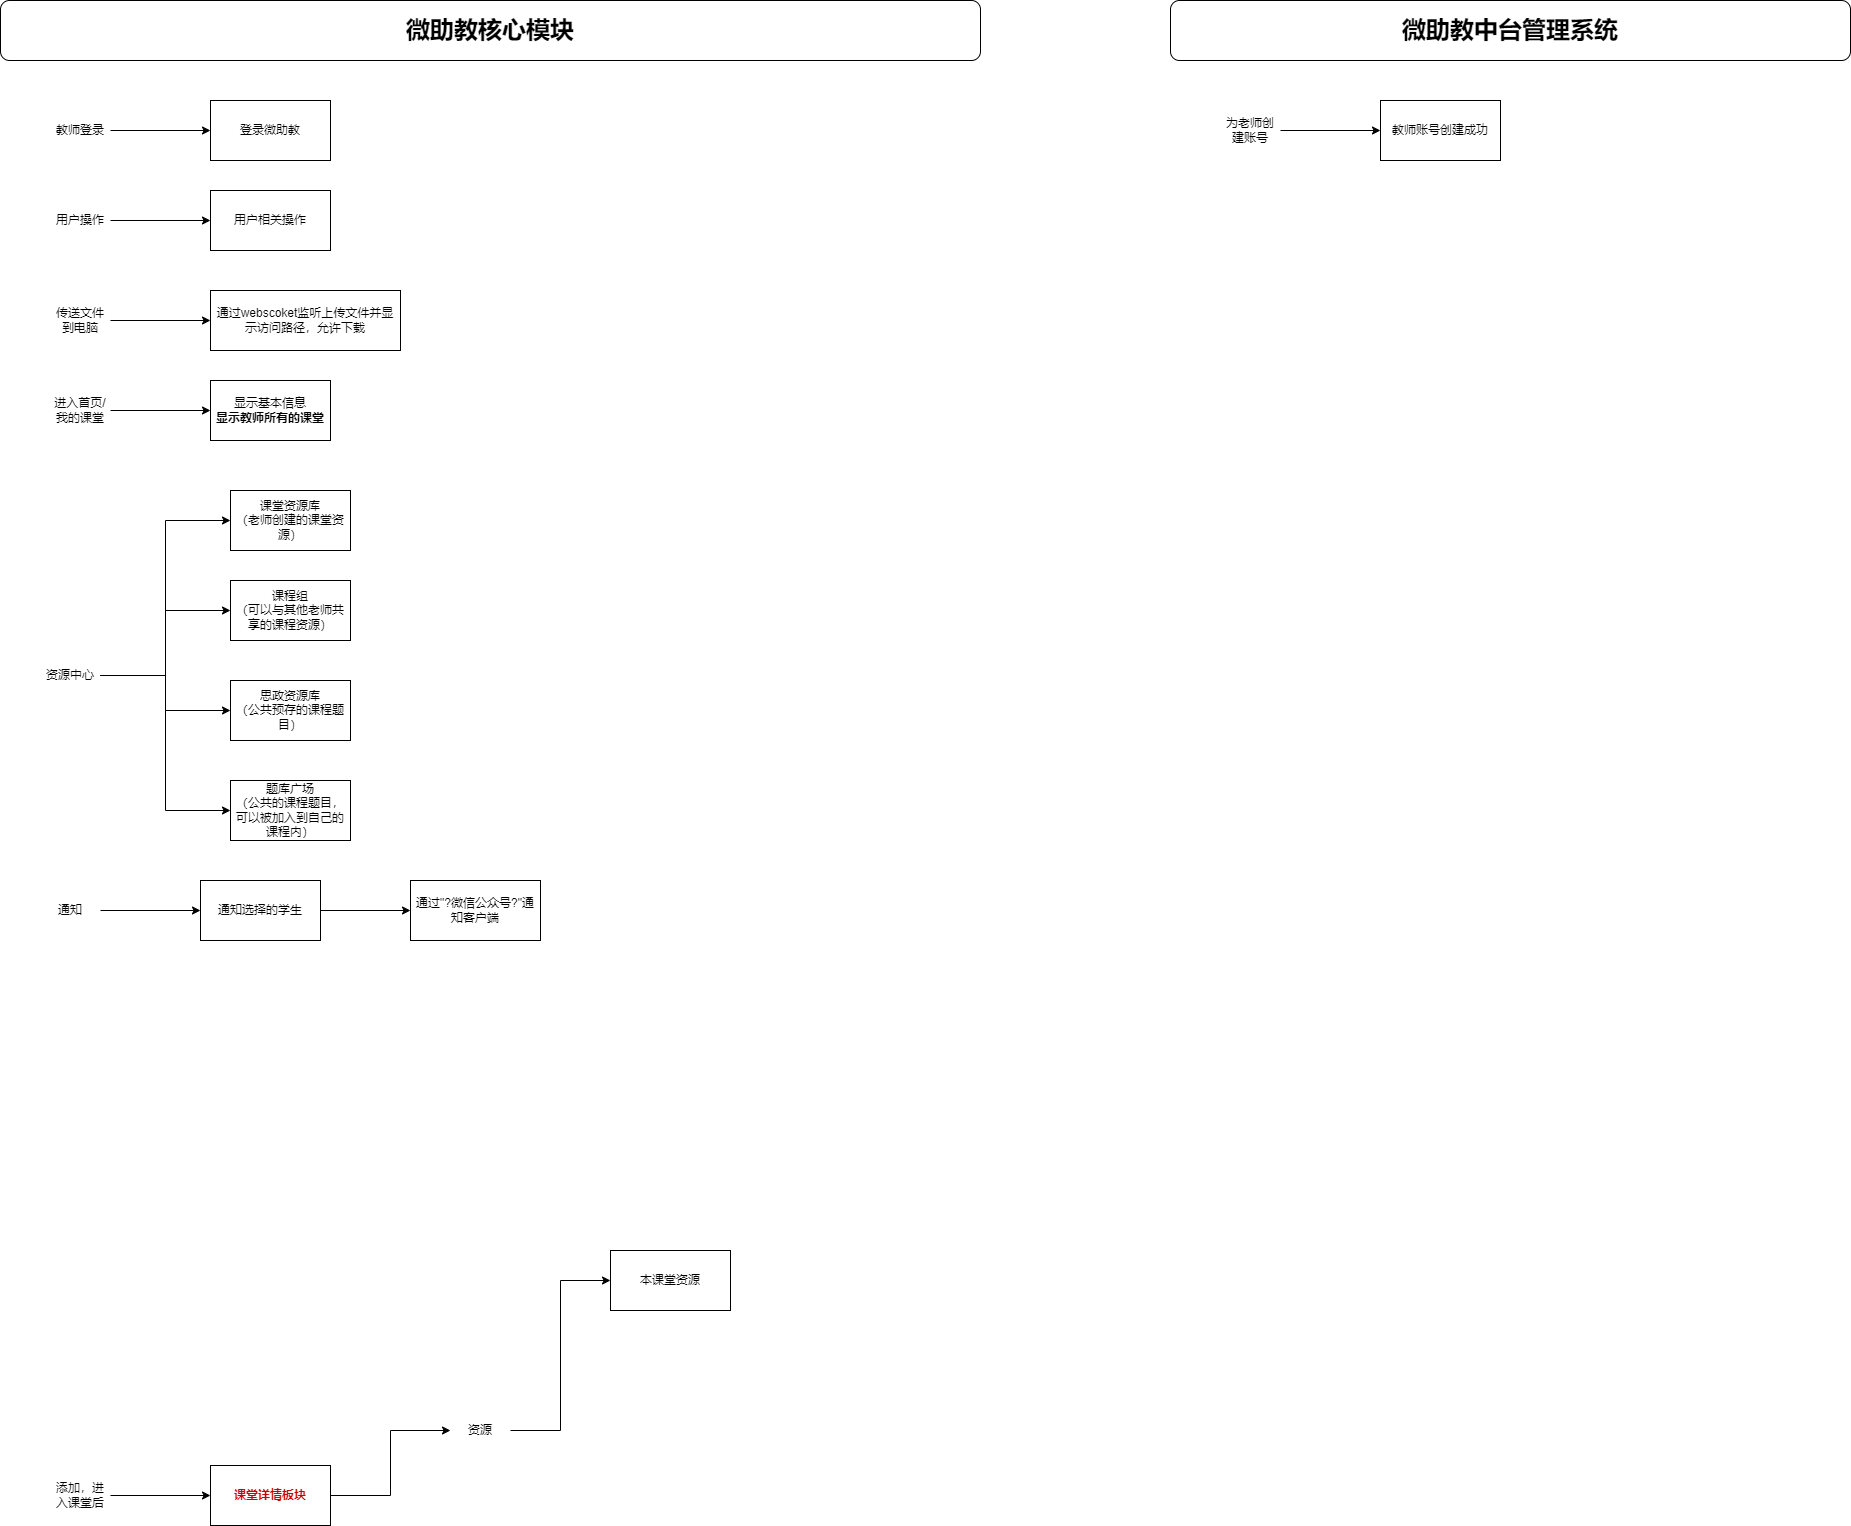

The diagram above was exported from draw.io. Its source (the exported page's mxGraphModel, read from the mxfile embedded in the PNG):
<mxGraphModel dx="1302" dy="842" grid="1" gridSize="10" guides="1" tooltips="1" connect="1" arrows="1" fold="1" page="1" pageScale="1" pageWidth="827" pageHeight="1169" math="0" shadow="0">
  <root>
    <mxCell id="0" />
    <mxCell id="1" parent="0" />
    <mxCell id="3AMMGLfXnZCcbY21QmOF-1" value="&lt;b&gt;&lt;font style=&quot;font-size: 24px;&quot;&gt;微助教核心模块&lt;/font&gt;&lt;/b&gt;" style="rounded=1;whiteSpace=wrap;html=1;" parent="1" vertex="1">
      <mxGeometry x="40" y="160" width="980" height="60" as="geometry" />
    </mxCell>
    <mxCell id="3AMMGLfXnZCcbY21QmOF-2" value="登录微助教" style="rounded=0;whiteSpace=wrap;html=1;" parent="1" vertex="1">
      <mxGeometry x="250" y="260" width="120" height="60" as="geometry" />
    </mxCell>
    <mxCell id="3AMMGLfXnZCcbY21QmOF-4" style="edgeStyle=orthogonalEdgeStyle;rounded=0;orthogonalLoop=1;jettySize=auto;html=1;exitX=1;exitY=0.5;exitDx=0;exitDy=0;entryX=0;entryY=0.5;entryDx=0;entryDy=0;" parent="1" source="3AMMGLfXnZCcbY21QmOF-3" target="3AMMGLfXnZCcbY21QmOF-2" edge="1">
      <mxGeometry relative="1" as="geometry" />
    </mxCell>
    <mxCell id="3AMMGLfXnZCcbY21QmOF-3" value="教师登录" style="text;html=1;align=center;verticalAlign=middle;whiteSpace=wrap;rounded=0;" parent="1" vertex="1">
      <mxGeometry x="90" y="275" width="60" height="30" as="geometry" />
    </mxCell>
    <mxCell id="3AMMGLfXnZCcbY21QmOF-5" value="显示基本信息&lt;br&gt;&lt;b&gt;显示教师所有的课堂&lt;/b&gt;" style="rounded=0;whiteSpace=wrap;html=1;" parent="1" vertex="1">
      <mxGeometry x="250" y="540" width="120" height="60" as="geometry" />
    </mxCell>
    <mxCell id="3AMMGLfXnZCcbY21QmOF-6" style="edgeStyle=orthogonalEdgeStyle;rounded=0;orthogonalLoop=1;jettySize=auto;html=1;exitX=1;exitY=0.5;exitDx=0;exitDy=0;entryX=0;entryY=0.5;entryDx=0;entryDy=0;" parent="1" source="3AMMGLfXnZCcbY21QmOF-7" target="3AMMGLfXnZCcbY21QmOF-5" edge="1">
      <mxGeometry relative="1" as="geometry" />
    </mxCell>
    <mxCell id="3AMMGLfXnZCcbY21QmOF-7" value="进入首页/我的课堂" style="text;html=1;align=center;verticalAlign=middle;whiteSpace=wrap;rounded=0;" parent="1" vertex="1">
      <mxGeometry x="90" y="555" width="60" height="30" as="geometry" />
    </mxCell>
    <mxCell id="3AMMGLfXnZCcbY21QmOF-8" value="&lt;b&gt;&lt;font style=&quot;font-size: 24px;&quot;&gt;微助教中台管理系统&lt;/font&gt;&lt;/b&gt;" style="rounded=1;whiteSpace=wrap;html=1;" parent="1" vertex="1">
      <mxGeometry x="1210" y="160" width="680" height="60" as="geometry" />
    </mxCell>
    <mxCell id="3AMMGLfXnZCcbY21QmOF-9" value="教师账号创建成功" style="rounded=0;whiteSpace=wrap;html=1;" parent="1" vertex="1">
      <mxGeometry x="1420" y="260" width="120" height="60" as="geometry" />
    </mxCell>
    <mxCell id="3AMMGLfXnZCcbY21QmOF-10" style="edgeStyle=orthogonalEdgeStyle;rounded=0;orthogonalLoop=1;jettySize=auto;html=1;exitX=1;exitY=0.5;exitDx=0;exitDy=0;entryX=0;entryY=0.5;entryDx=0;entryDy=0;" parent="1" source="3AMMGLfXnZCcbY21QmOF-11" target="3AMMGLfXnZCcbY21QmOF-9" edge="1">
      <mxGeometry relative="1" as="geometry" />
    </mxCell>
    <mxCell id="3AMMGLfXnZCcbY21QmOF-11" value="为老师创建账号" style="text;html=1;align=center;verticalAlign=middle;whiteSpace=wrap;rounded=0;" parent="1" vertex="1">
      <mxGeometry x="1260" y="275" width="60" height="30" as="geometry" />
    </mxCell>
    <mxCell id="3AMMGLfXnZCcbY21QmOF-17" style="edgeStyle=orthogonalEdgeStyle;rounded=0;orthogonalLoop=1;jettySize=auto;html=1;exitX=1;exitY=0.5;exitDx=0;exitDy=0;" parent="1" source="3AMMGLfXnZCcbY21QmOF-15" target="3AMMGLfXnZCcbY21QmOF-16" edge="1">
      <mxGeometry relative="1" as="geometry" />
    </mxCell>
    <mxCell id="3AMMGLfXnZCcbY21QmOF-15" value="添加，进入课堂后" style="text;html=1;align=center;verticalAlign=middle;whiteSpace=wrap;rounded=0;" parent="1" vertex="1">
      <mxGeometry x="90" y="1640" width="60" height="30" as="geometry" />
    </mxCell>
    <mxCell id="3AMMGLfXnZCcbY21QmOF-21" style="edgeStyle=orthogonalEdgeStyle;rounded=0;orthogonalLoop=1;jettySize=auto;html=1;exitX=1;exitY=0.5;exitDx=0;exitDy=0;entryX=0;entryY=0.5;entryDx=0;entryDy=0;" parent="1" source="3AMMGLfXnZCcbY21QmOF-16" target="3AMMGLfXnZCcbY21QmOF-20" edge="1">
      <mxGeometry relative="1" as="geometry" />
    </mxCell>
    <mxCell id="3AMMGLfXnZCcbY21QmOF-16" value="&lt;b&gt;&lt;font color=&quot;#cc0000&quot;&gt;课堂详情板块&lt;/font&gt;&lt;/b&gt;" style="rounded=0;whiteSpace=wrap;html=1;" parent="1" vertex="1">
      <mxGeometry x="250" y="1625" width="120" height="60" as="geometry" />
    </mxCell>
    <mxCell id="3AMMGLfXnZCcbY21QmOF-23" style="edgeStyle=orthogonalEdgeStyle;rounded=0;orthogonalLoop=1;jettySize=auto;html=1;exitX=1;exitY=0.5;exitDx=0;exitDy=0;entryX=0;entryY=0.5;entryDx=0;entryDy=0;" parent="1" source="3AMMGLfXnZCcbY21QmOF-20" target="3AMMGLfXnZCcbY21QmOF-22" edge="1">
      <mxGeometry relative="1" as="geometry" />
    </mxCell>
    <mxCell id="3AMMGLfXnZCcbY21QmOF-20" value="资源" style="text;html=1;align=center;verticalAlign=middle;whiteSpace=wrap;rounded=0;" parent="1" vertex="1">
      <mxGeometry x="490" y="1575" width="60" height="30" as="geometry" />
    </mxCell>
    <mxCell id="3AMMGLfXnZCcbY21QmOF-22" value="本课堂资源" style="rounded=0;whiteSpace=wrap;html=1;" parent="1" vertex="1">
      <mxGeometry x="650" y="1410" width="120" height="60" as="geometry" />
    </mxCell>
    <mxCell id="3JbQ0u1solwiw_tFFAxb-4" style="edgeStyle=orthogonalEdgeStyle;rounded=0;orthogonalLoop=1;jettySize=auto;html=1;exitX=1;exitY=0.5;exitDx=0;exitDy=0;entryX=0;entryY=0.5;entryDx=0;entryDy=0;" edge="1" parent="1" source="3JbQ0u1solwiw_tFFAxb-1" target="3JbQ0u1solwiw_tFFAxb-2">
      <mxGeometry relative="1" as="geometry" />
    </mxCell>
    <mxCell id="3JbQ0u1solwiw_tFFAxb-5" style="edgeStyle=orthogonalEdgeStyle;rounded=0;orthogonalLoop=1;jettySize=auto;html=1;exitX=1;exitY=0.5;exitDx=0;exitDy=0;entryX=0;entryY=0.5;entryDx=0;entryDy=0;" edge="1" parent="1" source="3JbQ0u1solwiw_tFFAxb-1" target="3JbQ0u1solwiw_tFFAxb-3">
      <mxGeometry relative="1" as="geometry" />
    </mxCell>
    <mxCell id="3JbQ0u1solwiw_tFFAxb-7" style="edgeStyle=orthogonalEdgeStyle;rounded=0;orthogonalLoop=1;jettySize=auto;html=1;exitX=1;exitY=0.5;exitDx=0;exitDy=0;entryX=0;entryY=0.5;entryDx=0;entryDy=0;" edge="1" parent="1" source="3JbQ0u1solwiw_tFFAxb-1" target="3JbQ0u1solwiw_tFFAxb-6">
      <mxGeometry relative="1" as="geometry" />
    </mxCell>
    <mxCell id="3JbQ0u1solwiw_tFFAxb-9" style="edgeStyle=orthogonalEdgeStyle;rounded=0;orthogonalLoop=1;jettySize=auto;html=1;exitX=1;exitY=0.5;exitDx=0;exitDy=0;entryX=0;entryY=0.5;entryDx=0;entryDy=0;" edge="1" parent="1" source="3JbQ0u1solwiw_tFFAxb-1" target="3JbQ0u1solwiw_tFFAxb-8">
      <mxGeometry relative="1" as="geometry" />
    </mxCell>
    <mxCell id="3JbQ0u1solwiw_tFFAxb-1" value="资源中心" style="text;html=1;align=center;verticalAlign=middle;whiteSpace=wrap;rounded=0;" vertex="1" parent="1">
      <mxGeometry x="80" y="820" width="60" height="30" as="geometry" />
    </mxCell>
    <mxCell id="3JbQ0u1solwiw_tFFAxb-2" value="课堂资源库&lt;div&gt;（老师创建的课堂资源&lt;span style=&quot;background-color: initial;&quot;&gt;）&lt;/span&gt;&lt;/div&gt;" style="rounded=0;whiteSpace=wrap;html=1;" vertex="1" parent="1">
      <mxGeometry x="270" y="650" width="120" height="60" as="geometry" />
    </mxCell>
    <mxCell id="3JbQ0u1solwiw_tFFAxb-3" value="课程组&lt;div&gt;（可以与其他老师共享的课程资源）&lt;/div&gt;" style="rounded=0;whiteSpace=wrap;html=1;" vertex="1" parent="1">
      <mxGeometry x="270" y="740" width="120" height="60" as="geometry" />
    </mxCell>
    <mxCell id="3JbQ0u1solwiw_tFFAxb-6" value="思政资源库&lt;div&gt;（公共预存的课程题目）&lt;/div&gt;" style="rounded=0;whiteSpace=wrap;html=1;" vertex="1" parent="1">
      <mxGeometry x="270" y="840" width="120" height="60" as="geometry" />
    </mxCell>
    <mxCell id="3JbQ0u1solwiw_tFFAxb-8" value="题库广场&lt;br&gt;（公共的课程题目，可以被加入到自己的课程内）" style="rounded=0;whiteSpace=wrap;html=1;" vertex="1" parent="1">
      <mxGeometry x="270" y="940" width="120" height="60" as="geometry" />
    </mxCell>
    <mxCell id="3JbQ0u1solwiw_tFFAxb-12" style="edgeStyle=orthogonalEdgeStyle;rounded=0;orthogonalLoop=1;jettySize=auto;html=1;exitX=1;exitY=0.5;exitDx=0;exitDy=0;entryX=0;entryY=0.5;entryDx=0;entryDy=0;" edge="1" parent="1" source="3JbQ0u1solwiw_tFFAxb-10" target="3JbQ0u1solwiw_tFFAxb-11">
      <mxGeometry relative="1" as="geometry" />
    </mxCell>
    <mxCell id="3JbQ0u1solwiw_tFFAxb-10" value="通知" style="text;html=1;align=center;verticalAlign=middle;whiteSpace=wrap;rounded=0;" vertex="1" parent="1">
      <mxGeometry x="80" y="1055" width="60" height="30" as="geometry" />
    </mxCell>
    <mxCell id="3JbQ0u1solwiw_tFFAxb-14" style="edgeStyle=orthogonalEdgeStyle;rounded=0;orthogonalLoop=1;jettySize=auto;html=1;exitX=1;exitY=0.5;exitDx=0;exitDy=0;" edge="1" parent="1" source="3JbQ0u1solwiw_tFFAxb-11" target="3JbQ0u1solwiw_tFFAxb-13">
      <mxGeometry relative="1" as="geometry" />
    </mxCell>
    <mxCell id="3JbQ0u1solwiw_tFFAxb-11" value="通知选择的学生" style="rounded=0;whiteSpace=wrap;html=1;" vertex="1" parent="1">
      <mxGeometry x="240" y="1040" width="120" height="60" as="geometry" />
    </mxCell>
    <mxCell id="3JbQ0u1solwiw_tFFAxb-13" value="通过&quot;?微信公众号?&quot;通知客户端" style="rounded=0;whiteSpace=wrap;html=1;" vertex="1" parent="1">
      <mxGeometry x="450" y="1040" width="130" height="60" as="geometry" />
    </mxCell>
    <mxCell id="3JbQ0u1solwiw_tFFAxb-17" style="edgeStyle=orthogonalEdgeStyle;rounded=0;orthogonalLoop=1;jettySize=auto;html=1;exitX=1;exitY=0.5;exitDx=0;exitDy=0;" edge="1" parent="1" source="3JbQ0u1solwiw_tFFAxb-15" target="3JbQ0u1solwiw_tFFAxb-16">
      <mxGeometry relative="1" as="geometry" />
    </mxCell>
    <mxCell id="3JbQ0u1solwiw_tFFAxb-15" value="用户操作" style="text;html=1;align=center;verticalAlign=middle;whiteSpace=wrap;rounded=0;" vertex="1" parent="1">
      <mxGeometry x="90" y="365" width="60" height="30" as="geometry" />
    </mxCell>
    <mxCell id="3JbQ0u1solwiw_tFFAxb-16" value="用户相关操作" style="rounded=0;whiteSpace=wrap;html=1;" vertex="1" parent="1">
      <mxGeometry x="250" y="350" width="120" height="60" as="geometry" />
    </mxCell>
    <mxCell id="3JbQ0u1solwiw_tFFAxb-20" style="edgeStyle=orthogonalEdgeStyle;rounded=0;orthogonalLoop=1;jettySize=auto;html=1;exitX=1;exitY=0.5;exitDx=0;exitDy=0;" edge="1" parent="1" source="3JbQ0u1solwiw_tFFAxb-18" target="3JbQ0u1solwiw_tFFAxb-19">
      <mxGeometry relative="1" as="geometry" />
    </mxCell>
    <mxCell id="3JbQ0u1solwiw_tFFAxb-18" value="传送文件到电脑" style="text;html=1;align=center;verticalAlign=middle;whiteSpace=wrap;rounded=0;" vertex="1" parent="1">
      <mxGeometry x="90" y="465" width="60" height="30" as="geometry" />
    </mxCell>
    <mxCell id="3JbQ0u1solwiw_tFFAxb-19" value="通过webscoket监听上传文件并显示访问路径，允许下载" style="rounded=0;whiteSpace=wrap;html=1;" vertex="1" parent="1">
      <mxGeometry x="250" y="450" width="190" height="60" as="geometry" />
    </mxCell>
  </root>
</mxGraphModel>